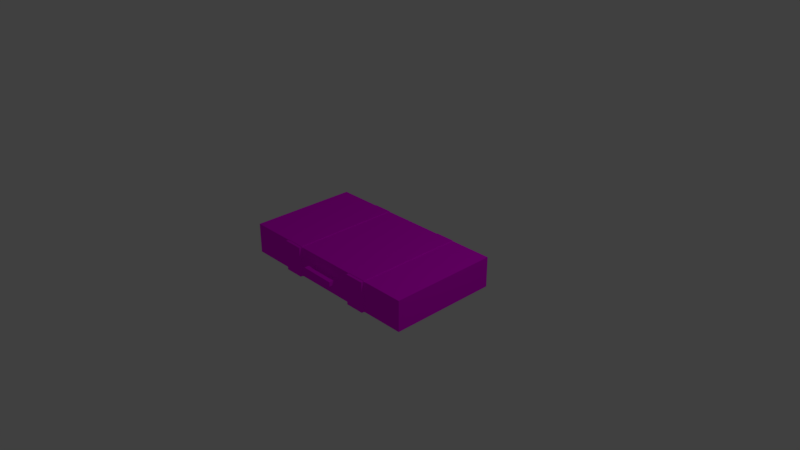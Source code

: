 # Source: briefcase.blend  (saved by Blender 2.79.0; exported with 4.5.12 LTS)
import bpy
from mathutils import Matrix  # noqa: F401  (used for matrix-valued properties, if any)

bpy.ops.wm.read_factory_settings(use_empty=True)
scene = bpy.context.scene
scene.name = 'Scene'

# ---- collections
col_collection_1 = bpy.data.collections.new('Collection 1'); scene.collection.children.link(col_collection_1)

# ---- images (referenced by path relative to the original .blend; pixels are not part of the script)
import os
ASSET_DIR = os.environ.get("B2B_ASSET_DIR", "")  # directory of the original .blend (textures are referenced by path, not embedded)
HERE = os.path.dirname(os.path.abspath(__file__))  # packed textures are extracted next to this script under _unpacked/

def load_image(name, relpath, width, height, colorspace="sRGB"):
    """Load a texture the original file referenced (path relative to the .blend, or extracted next to this script)."""
    p = next((c for c in (os.path.join(HERE, relpath), os.path.join(ASSET_DIR, relpath)) if relpath and os.path.exists(c)), "")
    if p:
        img = bpy.data.images.load(p, check_existing=True)
        img.name = name
    else:  # same state as the original file: an image datablock whose file is absent (Cycles renders it pink)
        img = bpy.data.images.new(name, width, height)
        img.source = "FILE"
        img.filepath = "//" + (relpath or name)
    img.colorspace_settings.name = colorspace
    return img
img_briefcasecolour = load_image('BriefCaseColour', 'BriefCaseColour.png', 1024, 1024, 'sRGB')

# ---- materials (node trees are filled in below, after node groups)
mat_briefcasematerial = bpy.data.materials.new('BriefCaseMaterial')
mat_briefcasematerial.alpha_threshold = 0.0
mat_briefcasematerial.roughness = 0.5

# ---- material node trees
mat_briefcasematerial.use_nodes = True; mat_briefcasematerial.node_tree.nodes.clear()
_N = mat_briefcasematerial.node_tree.nodes; _L = mat_briefcasematerial.node_tree.links
n0 = _N.new('ShaderNodeOutputMaterial'); n0.name = 'Material Output'; n0.location = (300, 300)
n1 = _N.new('ShaderNodeBsdfDiffuse'); n1.name = 'Diffuse BSDF'; n1.location = (10, 300)
n2 = _N.new('ShaderNodeTexImage'); n2.name = 'Image Texture'; n2.location = (-269, 339)
n2.width = 140
n2.image = img_briefcasecolour
_L.new(n1.outputs[0], n0.inputs[0])
_L.new(n2.outputs[0], n1.inputs[0])
n0.is_active_output = True

# ---- world
world_world = bpy.data.worlds.new('World'); scene.world = world_world
world_world.color = (0.05088, 0.05088, 0.05088)
world_world.use_sun_shadow = False
world_world.sun_shadow_jitter_overblur = 0.0
world_world.cycles.sampling_method = 'MANUAL'

# ---- cameras
cam_camera = bpy.data.cameras.new('Camera')
cam_camera.clip_end = 100.0
cam_camera.lens = 35.0
cam_camera.sensor_width = 32.0
cam_camera.sensor_height = 18.0
cam_camera.ortho_scale = 7.314
cam_camera.dof.focus_distance = 0.0

# ---- lights
light_lamp = bpy.data.lights.new('Lamp', 'POINT')
light_lamp.transmission_factor = 0.0
light_lamp.cutoff_distance = 30.0
light_lamp.energy = 100.0
light_lamp.shadow_buffer_clip_start = 1.001
light_lamp.shadow_soft_size = 0.1
light_lamp.shadow_maximum_resolution = 0.006
light_lamp.use_absolute_resolution = True

# ---- meshes
me_cube = bpy.data.meshes.new('Cube')
me_cube.from_pydata([(1.802, 1.0, -0.2799), (1.802, -1.0, -0.2799), (-1.774, -1.0, -0.2799), (-1.774, 1.0, -0.2799), (1.802, 1.0, 0.2741), (1.802, -1.0, 0.2741), (-1.774, -1.0, 0.2741), (-1.774, 1.0, 0.2741), (-0.3053, -1.0, 0.05058), (-0.2323, -1.0, 0.04952), (-0.2335, -1.0, -0.02999), (-0.3092, -1.0, -0.02889), (-0.3053, -1.156, 0.05058), (-0.2323, -1.156, 0.04952), (-0.2335, -1.156, -0.02999), (-0.3092, -1.156, -0.02889), (-0.2329, -1.0, 0.009766), (-0.2329, -1.156, 0.009766), (-0.2335, -1.078, -0.02999), (-0.2323, -1.078, 0.04952), (-0.2329, -1.078, 0.009766), (0.2615, -1.156, 0.04157), (0.2609, -1.156, 0.001808), (0.2602, -1.156, -0.03795), (0.2602, -1.078, -0.03795), (0.2615, -1.078, 0.04157), (0.2609, -1.078, 0.001808), (0.3412, -1.156, 0.04028), (0.3405, -1.156, 0.0005246), (0.3399, -1.156, -0.03923), (0.3399, -1.078, -0.03923), (0.3412, -1.078, 0.04028), (0.3405, -1.078, 0.0005246), (0.2609, -0.9994, 0.001809), (0.2602, -0.9994, -0.03795), (0.2615, -0.9994, 0.04157), (0.3405, -0.9994, 0.0005247), (0.3399, -0.9994, -0.03923), (0.3412, -0.9994, 0.04028), (1.004, 1.0, -0.2799), (-0.9306, 1.0, -0.2799), (1.004, -1.0, -0.2799), (-0.9306, -1.0, -0.2799), (1.004, 1.0, 0.2741), (-0.9306, 1.0, 0.2741), (1.004, -1.0, 0.2741), (-0.9306, -1.0, 0.2741), (0.6478, 1.0, -0.2799), (-0.5706, 1.0, -0.2799), (0.6478, -1.0, -0.2799), (-0.5706, -1.0, -0.2799), (0.6478, 1.0, 0.2741), (-0.5706, 1.0, 0.2741), (0.6478, -1.0, 0.2741), (-0.5706, -1.0, 0.2741), (1.004, -1.05, -0.2799), (1.004, -1.05, 0.2741), (0.6478, -1.05, -0.2799), (0.6478, -1.05, 0.2741), (-0.5706, -1.05, -0.2799), (-0.9306, -1.05, -0.2799), (-0.5706, -1.05, 0.2741), (-0.9306, -1.05, 0.2741), (1.004, 1.0, 0.2841), (1.004, -1.0, 0.2841), (0.6478, 1.0, 0.2841), (0.6478, -1.0, 0.2841), (-0.5706, 1.0, 0.2841), (-0.9306, 1.0, 0.2841), (-0.5706, -1.0, 0.2841), (-0.9306, -1.0, 0.2841), (-0.5706, 1.01, -0.2799), (-0.9306, 1.01, -0.2799), (-0.5706, 1.01, 0.2741), (-0.9306, 1.01, 0.2741), (1.004, 1.01, -0.2799), (1.004, 1.01, 0.2741), (0.6478, 1.01, -0.2799), (0.6478, 1.01, 0.2741), (1.004, -1.0, -0.2899), (1.004, 1.0, -0.2899), (0.6478, 1.0, -0.2899), (0.6478, -1.0, -0.2899), (-0.5706, 1.0, -0.2899), (-0.9306, 1.0, -0.2899), (-0.5706, -1.0, -0.2899), (-0.9306, -1.0, -0.2899)], [], [(40, 42, 2, 3), (44, 7, 6, 46), (0, 4, 5, 1), (2, 6, 7, 3), (44, 40, 3, 7), (41, 1, 5, 45), (11, 10, 18, 14, 15), (12, 15, 14, 17, 13), (9, 8, 12, 13, 19), (8, 11, 15, 12), (30, 32, 31, 27, 28, 29), (26, 25, 35, 33, 34, 24), (14, 18, 24, 23), (25, 21, 27, 31, 38, 35), (10, 16, 9, 19, 20, 18), (18, 20, 19, 25, 26, 24), (19, 13, 21, 25), (33, 35, 38, 36, 37, 34), (13, 17, 14, 23, 22, 21), (23, 24, 34, 37, 30, 29), (21, 22, 23, 29, 28, 27), (32, 30, 37, 36, 38, 31), (2, 42, 46, 6), (45, 53, 58, 56), (4, 0, 39, 43), (40, 44, 74, 72), (4, 43, 45, 5), (44, 46, 70, 68), (0, 1, 41, 39), (42, 40, 84, 86), (49, 47, 81, 82), (47, 49, 50, 48), (51, 53, 66, 65), (51, 52, 54, 53), (47, 51, 78, 77), (51, 47, 48, 52), (46, 42, 60, 62), (50, 49, 53, 54), (57, 55, 56, 58), (41, 45, 56, 55), (53, 49, 57, 58), (49, 41, 55, 57), (60, 59, 61, 62), (50, 54, 61, 59), (54, 46, 62, 61), (42, 50, 59, 60), (63, 65, 66, 64), (53, 45, 64, 66), (43, 51, 65, 63), (45, 43, 63, 64), (67, 68, 70, 69), (46, 54, 69, 70), (52, 44, 68, 67), (54, 52, 67, 69), (73, 71, 72, 74), (52, 48, 71, 73), (44, 52, 73, 74), (48, 40, 72, 71), (76, 75, 77, 78), (51, 43, 76, 78), (39, 47, 77, 75), (43, 39, 75, 76), (80, 79, 82, 81), (41, 49, 82, 79), (47, 39, 80, 81), (39, 41, 79, 80), (83, 85, 86, 84), (50, 42, 86, 85), (48, 50, 85, 83), (40, 48, 83, 84)])
_uv = me_cube.uv_layers.new(name='UVMap')
_uv.uv.foreach_set('vector', [0.5936, 0.0143, 0.5936, 0.332, 0.4593, 0.332, 0.4593, 0.0143, 0.01432, 0.3606, 0.1486, 0.3606, 0.1486, 0.6784, 0.01432, 0.6784, 0.275, 0.6784, 0.1869, 0.6784, 0.1869, 0.3606, 0.275, 0.3606, 0.7104, 0.6784, 0.6222, 0.6784, 0.6222, 0.3606, 0.7104, 0.3606, 0.3425, 0.707, 0.4307, 0.707, 0.4307, 0.841, 0.3425, 0.841, 0.6643, 0.707, 0.6643, 0.8338, 0.5761, 0.8338, 0.5761, 0.707, 0.1312, 0.8101, 0.1312, 0.7981, 0.1436, 0.7981, 0.156, 0.7981, 0.156, 0.8101, 0.8956, 0.8387, 0.9083, 0.8383, 0.9083, 0.8503, 0.9019, 0.8503, 0.8956, 0.8503, 0.8957, 0.7186, 0.8957, 0.707, 0.9205, 0.707, 0.9205, 0.7186, 0.9081, 0.7186, 0.1869, 0.9291, 0.1995, 0.9291, 0.1995, 0.9539, 0.1869, 0.9539, 0.07478, 0.9416, 0.08111, 0.9416, 0.08743, 0.9416, 0.08743, 0.954, 0.08111, 0.954, 0.07478, 0.954, 0.306, 0.9465, 0.306, 0.9402, 0.3185, 0.9402, 0.3185, 0.9465, 0.3185, 0.9528, 0.306, 0.9528, 0.156, 0.7981, 0.1436, 0.7981, 0.1436, 0.7196, 0.156, 0.7196, 0.9081, 0.797, 0.9205, 0.797, 0.9205, 0.8097, 0.9081, 0.8097, 0.8956, 0.8097, 0.8956, 0.797, 0.8097, 0.9528, 0.8097, 0.9465, 0.8097, 0.9402, 0.8221, 0.9402, 0.8221, 0.9465, 0.8221, 0.9528, 0.1438, 0.9171, 0.1374, 0.9171, 0.1311, 0.9171, 0.1311, 0.8387, 0.1374, 0.8387, 0.1438, 0.8387, 0.9081, 0.7186, 0.9205, 0.7186, 0.9205, 0.797, 0.9081, 0.797, 0.2345, 0.9291, 0.2408, 0.9291, 0.2408, 0.9418, 0.2345, 0.9418, 0.2282, 0.9418, 0.2282, 0.9291, 0.8956, 0.8503, 0.9019, 0.8503, 0.9083, 0.8503, 0.9083, 0.9288, 0.902, 0.9288, 0.8956, 0.9288, 0.156, 0.7196, 0.1436, 0.7196, 0.1311, 0.7196, 0.1311, 0.707, 0.1436, 0.707, 0.156, 0.707, 0.8956, 0.9288, 0.902, 0.9288, 0.9083, 0.9288, 0.9083, 0.9414, 0.902, 0.9414, 0.8956, 0.9414, 0.08111, 0.9416, 0.07478, 0.9416, 0.07478, 0.9291, 0.08111, 0.9291, 0.08743, 0.9291, 0.08743, 0.9416, 0.5475, 0.707, 0.5475, 0.841, 0.4593, 0.841, 0.4593, 0.707, 0.5262, 0.9262, 0.5262, 0.8696, 0.5341, 0.8696, 0.5341, 0.9262, 0.6929, 0.707, 0.7811, 0.707, 0.7811, 0.8338, 0.6929, 0.8338, 0.3989, 0.9576, 0.3989, 0.8696, 0.4005, 0.8696, 0.4005, 0.9576, 0.6222, 0.0143, 0.7492, 0.0143, 0.7492, 0.332, 0.6222, 0.332, 0.9555, 0.0143, 0.9555, 0.332, 0.9539, 0.332, 0.9539, 0.0143, 0.4307, 0.3606, 0.4307, 0.6784, 0.3037, 0.6784, 0.3037, 0.3606, 0.9404, 0.6784, 0.9404, 0.3606, 0.942, 0.3606, 0.942, 0.6784, 0.9236, 0.332, 0.9236, 0.0143, 0.9252, 0.0143, 0.9252, 0.332, 0.2368, 0.332, 0.2368, 0.0143, 0.4307, 0.0143, 0.4307, 0.332, 0.9118, 0.3606, 0.9118, 0.6784, 0.9102, 0.6784, 0.9102, 0.3606, 0.01432, 0.0143, 0.2082, 0.0143, 0.2082, 0.332, 0.01432, 0.332, 0.4307, 0.8696, 0.4307, 0.9576, 0.4291, 0.9576, 0.4291, 0.8696, 0.275, 0.9005, 0.1869, 0.9005, 0.1869, 0.707, 0.275, 0.707, 0.7467, 0.9504, 0.7467, 0.8624, 0.7546, 0.8624, 0.7546, 0.9504, 0.01432, 0.9005, 0.01432, 0.707, 0.1025, 0.707, 0.1025, 0.9005, 0.6328, 0.9504, 0.5761, 0.9504, 0.5761, 0.8624, 0.6328, 0.8624, 0.306, 0.795, 0.306, 0.707, 0.3139, 0.707, 0.3139, 0.795, 0.9369, 0.9263, 0.9369, 0.8383, 0.9449, 0.8383, 0.9449, 0.9263, 0.9707, 0.4172, 0.9707, 0.3606, 0.9786, 0.3606, 0.9786, 0.4172, 0.867, 0.795, 0.8097, 0.795, 0.8097, 0.707, 0.867, 0.707, 0.306, 0.9116, 0.306, 0.8236, 0.3139, 0.8236, 0.3139, 0.9116, 0.3623, 0.9268, 0.3623, 0.8696, 0.3702, 0.8696, 0.3702, 0.9268, 0.4896, 0.9268, 0.4896, 0.8696, 0.4975, 0.8696, 0.4975, 0.9268, 0.7779, 0.0143, 0.8345, 0.0143, 0.8345, 0.332, 0.7779, 0.332, 0.9857, 0.09945, 0.9857, 0.156, 0.9841, 0.156, 0.9841, 0.09945, 0.9857, 0.1846, 0.9857, 0.2412, 0.9841, 0.2412, 0.9841, 0.1846, 0.4774, 0.3606, 0.4774, 0.6784, 0.4758, 0.6784, 0.4758, 0.3606, 0.7963, 0.6784, 0.739, 0.6784, 0.739, 0.3606, 0.7963, 0.3606, 0.9707, 0.503, 0.9707, 0.4458, 0.9722, 0.4458, 0.9722, 0.503, 0.9707, 0.5888, 0.9707, 0.5316, 0.9722, 0.5316, 0.9722, 0.5888, 0.5077, 0.3606, 0.5077, 0.6784, 0.5061, 0.6784, 0.5061, 0.3606, 0.8097, 0.9116, 0.8097, 0.8236, 0.867, 0.8236, 0.867, 0.9116, 0.4593, 0.9576, 0.4593, 0.8696, 0.4609, 0.8696, 0.4609, 0.9576, 0.9794, 0.7642, 0.9794, 0.707, 0.981, 0.707, 0.981, 0.7642, 0.9735, 0.9812, 0.9735, 0.9241, 0.9751, 0.9241, 0.9751, 0.9812, 0.718, 0.8624, 0.718, 0.9504, 0.6614, 0.9504, 0.6614, 0.8624, 0.01432, 0.9857, 0.01432, 0.9291, 0.01591, 0.9291, 0.01591, 0.9857, 0.04614, 0.9291, 0.04614, 0.9857, 0.04455, 0.9857, 0.04455, 0.9291, 0.9492, 0.795, 0.9492, 0.707, 0.9508, 0.707, 0.9508, 0.795, 0.8249, 0.6784, 0.8249, 0.3606, 0.8816, 0.3606, 0.8816, 0.6784, 0.9841, 0.07086, 0.9841, 0.0143, 0.9857, 0.0143, 0.9857, 0.07086, 0.9857, 0.2698, 0.9857, 0.3263, 0.9841, 0.3263, 0.9841, 0.2698, 0.8632, 0.332, 0.8632, 0.0143, 0.8648, 0.0143, 0.8648, 0.332, 0.5936, 0.3606, 0.5936, 0.6784, 0.5363, 0.6784, 0.5363, 0.3606, 0.9751, 0.8383, 0.9751, 0.8955, 0.9735, 0.8955, 0.9735, 0.8383, 0.8934, 0.332, 0.8934, 0.0143, 0.895, 0.0143, 0.895, 0.332, 0.9707, 0.6745, 0.9707, 0.6174, 0.9722, 0.6174, 0.9722, 0.6745])
me_cube.materials.append(mat_briefcasematerial)
me_cube.use_remesh_preserve_volume = False
me_cube.use_remesh_preserve_attributes = False
me_cube.use_mirror_vertex_groups = False
me_cube.update()

# ---- objects
ob_cube = bpy.data.objects.new('Cube', me_cube)
ob_lamp = bpy.data.objects.new('Lamp', light_lamp)
ob_camera = bpy.data.objects.new('Camera', cam_camera)

# ---- transforms, parenting, visibility, modifiers, constraints
ob_cube.location = (0.0, 0.0, 0.0)
ob_cube.scale = (0.75, 0.75, 0.75)
ob_cube.lock_rotations_4d = False
ob_cube.empty_display_type = 'ARROWS'
ob_cube.lineart.crease_threshold = 0.0
ob_lamp.location = (4.076, 1.005, 5.904)
ob_lamp.rotation_euler = (0.6503, 0.05522, 1.866)
ob_lamp.lock_rotations_4d = False
ob_lamp.empty_display_type = 'ARROWS'
ob_lamp.color = (0.0, 0.0, 0.0, 0.0)
ob_lamp.lineart.crease_threshold = 0.0
ob_camera.location = (7.481, -6.508, 5.344)
ob_camera.rotation_euler = (1.109, 0.0, 0.8149)
ob_camera.lock_rotations_4d = False
ob_camera.empty_display_type = 'ARROWS'
ob_camera.color = (0.0, 0.0, 0.0, 0.0)
ob_camera.display_type = 'WIRE'
ob_camera.lineart.crease_threshold = 0.0

# ---- collection membership
col_collection_1.objects.link(ob_cube)
col_collection_1.objects.link(ob_lamp)
col_collection_1.objects.link(ob_camera)

# ---- scene / render settings (as saved in the file)
scene.camera = ob_camera
scene.frame_start = 1; scene.frame_end = 250; scene.frame_set(1)
scene.render.engine = 'CYCLES'
scene.render.resolution_percentage = 50
scene.render.dither_intensity = 0.0
scene.cycles.use_denoising = False
scene.cycles.samples = 128
scene.cycles.sampling_pattern = 'TABULATED_SOBOL'
scene.cycles.use_adaptive_sampling = False
scene.cycles.use_light_tree = False
scene.cycles.blur_glossy = 0.0
scene.cycles.sample_clamp_indirect = 0.0
scene.view_settings.view_transform = 'Standard'
bpy.context.view_layer.update()
